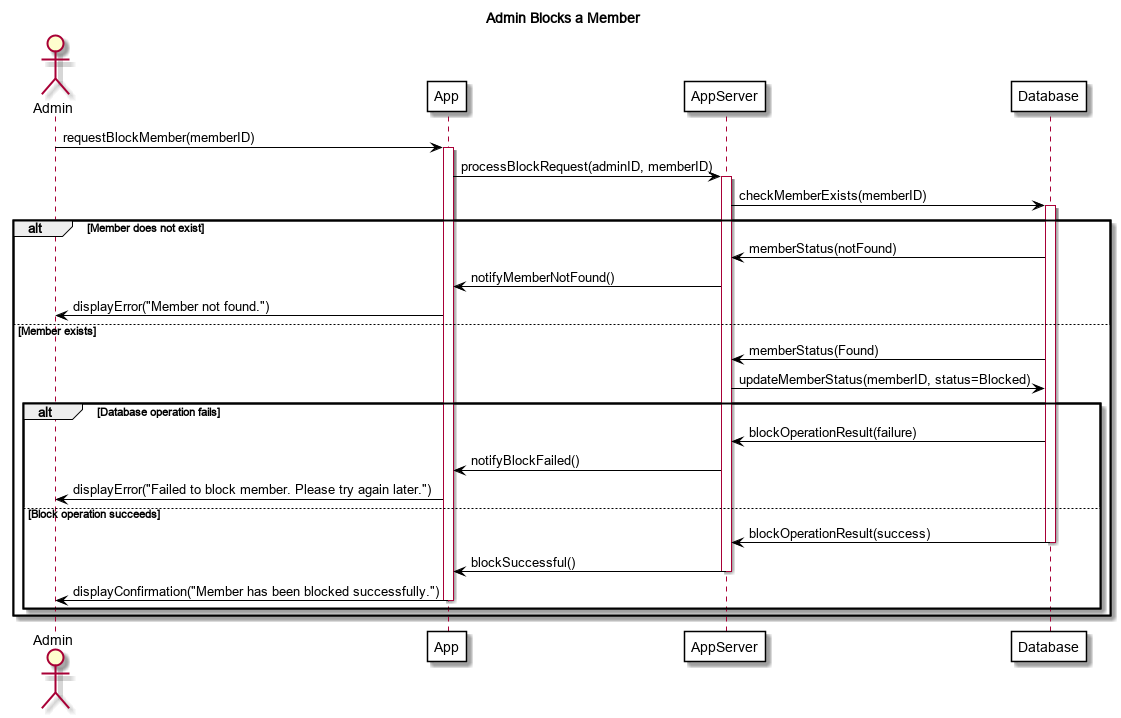

The diagram above was rendered by PlantUML. Its source (embedded in the PNG):
@startuml
title Admin Blocks a Member

skinparam backgroundColor white
skinparam sequenceArrowColor black
skinparam participantBackgroundColor white
skinparam participantBorderColor black
skinparam activationBorderColor black
skinparam activationBackgroundColor white

actor Admin
participant App
participant AppServer
participant Database

Admin -> App: requestBlockMember(memberID)
activate App
App -> AppServer: processBlockRequest(adminID, memberID)
activate AppServer
AppServer -> Database: checkMemberExists(memberID)
activate Database

alt Member does not exist
    Database -[#black]> AppServer: memberStatus(notFound)
    AppServer -> App: notifyMemberNotFound()
    App -> Admin: displayError("Member not found.")
else Member exists
    Database -[#black]> AppServer: memberStatus(Found)
    AppServer -> Database: updateMemberStatus(memberID, status=Blocked)

    alt Database operation fails
        Database -[#black]> AppServer: blockOperationResult(failure)
        AppServer -> App: notifyBlockFailed()
        App -> Admin: displayError("Failed to block member. Please try again later.")
    else Block operation succeeds
        Database -[#black]> AppServer: blockOperationResult(success)
        deactivate Database
        AppServer -> App: blockSuccessful()
        deactivate AppServer
        App -> Admin: displayConfirmation("Member has been blocked successfully.")
        deactivate App
    end
    
end

deactivate Database

@enduml